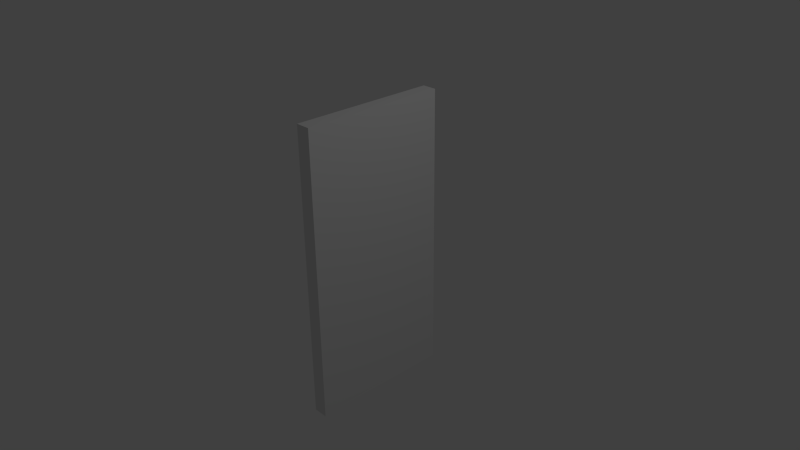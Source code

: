 # Source: vitre.blend  (saved by Blender 2.75.0; exported with 4.5.12 LTS)
import bpy
from mathutils import Matrix  # noqa: F401  (used for matrix-valued properties, if any)

bpy.ops.wm.read_factory_settings(use_empty=True)
scene = bpy.context.scene
scene.name = 'Scene'

# ---- collections
col_collection_1 = bpy.data.collections.new('Collection 1'); scene.collection.children.link(col_collection_1)

# ---- materials (node trees are filled in below, after node groups)
mat_material_001 = bpy.data.materials.new('Material.001')
mat_material_001.alpha_threshold = 0.0
mat_material_001.use_transparent_shadow = False
mat_material_001.roughness = 0.5

# ---- material node trees

# ---- world
world_world = bpy.data.worlds.new('World'); scene.world = world_world
world_world.color = (0.05088, 0.05088, 0.05088)
world_world.use_sun_shadow = False
world_world.sun_shadow_jitter_overblur = 0.0
world_world.cycles.sampling_method = 'MANUAL'
world_world.cycles.sample_map_resolution = 256

# ---- cameras
cam_camera = bpy.data.cameras.new('Camera')
cam_camera.clip_end = 100.0
cam_camera.lens = 35.0
cam_camera.sensor_width = 32.0
cam_camera.sensor_height = 18.0
cam_camera.ortho_scale = 7.314
cam_camera.dof.focus_distance = 0.0
cam_camera.dof.aperture_fstop = 128.0

# ---- lights
light_lamp = bpy.data.lights.new('Lamp', 'POINT')
light_lamp.transmission_factor = 0.0
light_lamp.cutoff_distance = 30.0
light_lamp.energy = 100.0
light_lamp.shadow_buffer_clip_start = 1.001
light_lamp.shadow_soft_size = 0.1
light_lamp.shadow_maximum_resolution = 0.006
light_lamp.use_absolute_resolution = True
light_lamp.cycles.use_multiple_importance_sampling = False

# ---- meshes
me_cube_001 = bpy.data.meshes.new('Cube.001')
me_cube_001.from_pydata([(-1.0, -1.0, -1.0), (-1.0, -1.0, 1.0), (-1.0, 1.0, -1.0), (-1.0, 1.0, 1.0), (1.0, -1.0, -1.0), (1.0, -1.0, 1.0), (1.0, 1.0, -1.0), (1.0, 1.0, 1.0)], [], [(1, 3, 2, 0), (3, 7, 6, 2), (7, 5, 4, 6), (5, 1, 0, 4), (0, 2, 6, 4), (5, 7, 3, 1)])
me_cube_001.materials.append(mat_material_001)
me_cube_001.use_remesh_preserve_volume = False
me_cube_001.use_remesh_preserve_attributes = False
me_cube_001.use_mirror_vertex_groups = False
me_cube_001.update()

# ---- objects
ob_cube = bpy.data.objects.new('Cube', me_cube_001)
ob_lamp = bpy.data.objects.new('Lamp', light_lamp)
ob_camera = bpy.data.objects.new('Camera', cam_camera)

# ---- transforms, parenting, visibility, modifiers, constraints
ob_cube.location = (0.0, 0.0, 0.0)
ob_cube.scale = (0.1, 1.0, 2.0)
ob_cube.lineart.crease_threshold = 0.0
ob_lamp.location = (4.076, 1.005, 5.904)
ob_lamp.rotation_euler = (0.6503, 0.05522, 1.866)
ob_lamp.lock_rotations_4d = False
ob_lamp.empty_display_type = 'ARROWS'
ob_lamp.color = (0.0, 0.0, 0.0, 0.0)
ob_lamp.lineart.crease_threshold = 0.0
ob_camera.location = (7.481, -6.508, 5.344)
ob_camera.rotation_euler = (1.109, 0.01082, 0.8149)
ob_camera.lock_rotations_4d = False
ob_camera.empty_display_type = 'ARROWS'
ob_camera.color = (0.0, 0.0, 0.0, 0.0)
ob_camera.display_type = 'WIRE'
ob_camera.lineart.crease_threshold = 0.0

# ---- collection membership
col_collection_1.objects.link(ob_cube)
col_collection_1.objects.link(ob_lamp)
col_collection_1.objects.link(ob_camera)

# ---- scene / render settings (as saved in the file)
scene.camera = ob_camera
scene.frame_start = 1; scene.frame_end = 250; scene.frame_set(1)
scene.render.engine = 'BLENDER_EEVEE_NEXT'
scene.render.resolution_percentage = 50
scene.render.dither_intensity = 0.0
scene.cycles.use_denoising = False
scene.cycles.samples = 10
scene.cycles.sampling_pattern = 'TABULATED_SOBOL'
scene.cycles.light_sampling_threshold = 0.0
scene.cycles.use_adaptive_sampling = False
scene.cycles.use_light_tree = False
scene.cycles.blur_glossy = 0.0
scene.cycles.pixel_filter_type = 'GAUSSIAN'
scene.cycles.sample_clamp_indirect = 0.0
scene.view_settings.view_transform = 'Standard'
bpy.context.view_layer.update()
